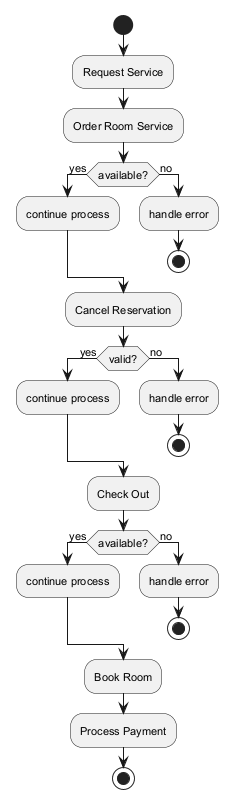

The diagram above was rendered by PlantUML. Its source (embedded in the PNG):
@startuml
skinparam monochrome true
skinparam defaultFontSize 11
start
:Request Service;
:Order Room Service;
if (available?) then (yes)
:continue process;
else (no)
:handle error;
stop
endif
:Cancel Reservation;
if (valid?) then (yes)
:continue process;
else (no)
:handle error;
stop
endif
:Check Out;
if (available?) then (yes)
:continue process;
else (no)
:handle error;
stop
endif
:Book Room;
:Process Payment;
stop
@enduml